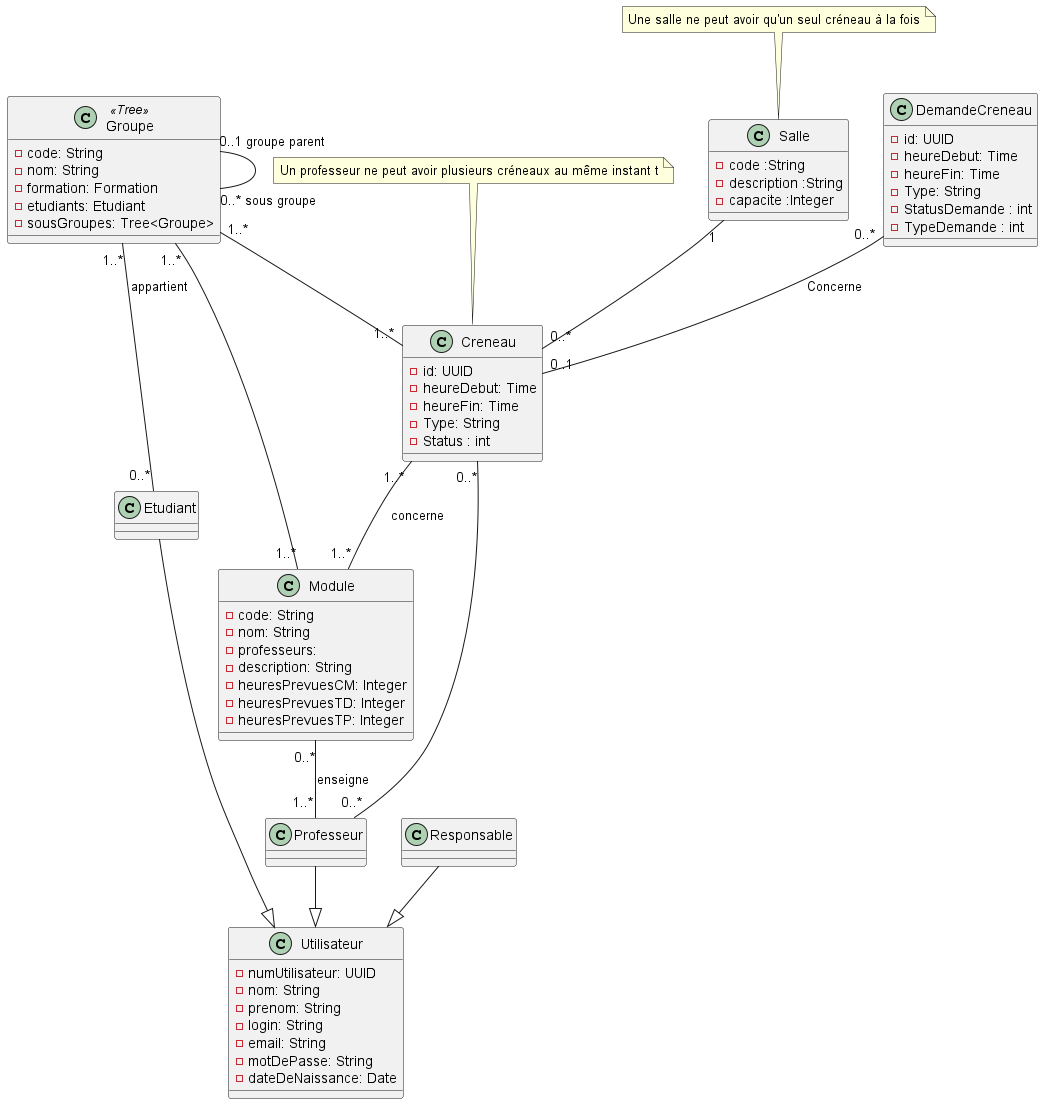

The diagram above was rendered by PlantUML. Its source (embedded in the PNG):
@startuml Diagramme de classes du projet PNG
class Utilisateur
{
    - numUtilisateur: UUID /'Uniquement pour notre base de donnée'/ 
    - nom: String
    - prenom: String
    - login: String
    - email: String
    - motDePasse: String
    - dateDeNaissance: Date
}

class Professeur
{
    
}

class Etudiant
{

}

Professeur --|> Utilisateur
Etudiant --|> Utilisateur

class Module
{
    - code: String
    - nom: String
    - professeurs:
    - description: String
    - heuresPrevuesCM: Integer
    - heuresPrevuesTD: Integer
    - heuresPrevuesTP: Integer
}
Module "0..*" -- "1..*" Professeur : "enseigne"

/'class Formation
{
    - code: String
    - nom: String
    - description: String
}'/


class Groupe <<Tree>>
{
    - code: String
    - nom: String
    - formation: Formation
    - etudiants: Etudiant
    - sousGroupes: Tree<Groupe>
}

Groupe "0..1 groupe parent" -- "0..* sous groupe" Groupe 
Groupe "1..*" -- "1..*" Module
Groupe "1..*" -- "0..*" Etudiant : appartient

class Creneau
{
    - id: UUID
    - heureDebut: Time
    - heureFin: Time
    - Type: String /'CM, TD, TP'/
    - Status : int

}

Creneau "0..*"  -- "0..*" Professeur
Groupe "1..*" -- "1..*" Creneau
Creneau "1..*" -- "1..*" Module : concerne

note "Un professeur ne peut avoir plusieurs créneaux au même instant t" as n1
n1 .. Creneau

class Salle {
    - code :String
    - description :String
    - capacite :Integer
}
note "Une salle ne peut avoir qu'un seul créneau à la fois" as n2
n2 .. Salle
Salle "1" -- "0..*" Creneau

class Responsable
{

}
Responsable --|> Utilisateur

class DemandeCreneau
{
    - id: UUID
    - heureDebut: Time
    - heureFin: Time
    - Type: String /'CM, TD, TP'/
    - StatusDemande : int
    - TypeDemande : int
}
DemandeCreneau "0..*" -- "0..1" Creneau : "Concerne"
 
@enduml